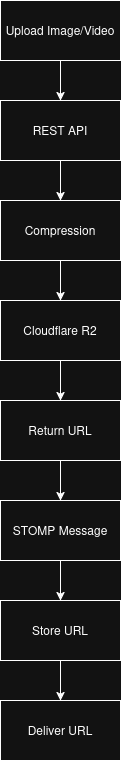

The diagram above was exported from draw.io. Its source (the exported page's mxGraphModel, read from the mxfile embedded in the PNG):
<mxGraphModel dx="920" dy="579" grid="1" gridSize="10" guides="1" tooltips="1" connect="1" arrows="1" fold="1" page="1" pageScale="1" pageWidth="850" pageHeight="1100" math="0" shadow="0">
  <root>
    <mxCell id="0" />
    <mxCell id="1" parent="0" />
    <mxCell id="IVzkul992e42oGUXZzd2-1" parent="1" style="rounded=0;whiteSpace=wrap;html=1;" value="Upload Image/Video" vertex="1">
      <mxGeometry height="60" width="120" x="360" y="60" as="geometry" />
    </mxCell>
    <mxCell id="IVzkul992e42oGUXZzd2-2" parent="1" style="rounded=0;whiteSpace=wrap;html=1;" value="&lt;span&gt;REST API&lt;/span&gt;" vertex="1">
      <mxGeometry height="60" width="120" x="360" y="160" as="geometry" />
    </mxCell>
    <mxCell id="IVzkul992e42oGUXZzd2-3" parent="1" style="rounded=0;whiteSpace=wrap;html=1;" value="&lt;span&gt;Compression&lt;/span&gt;" vertex="1">
      <mxGeometry height="60" width="120" x="360" y="260" as="geometry" />
    </mxCell>
    <mxCell id="IVzkul992e42oGUXZzd2-4" parent="1" style="rounded=0;whiteSpace=wrap;html=1;" value="Cloudflare R2" vertex="1">
      <mxGeometry height="60" width="120" x="360" y="360" as="geometry" />
    </mxCell>
    <mxCell id="IVzkul992e42oGUXZzd2-5" parent="1" style="rounded=0;whiteSpace=wrap;html=1;" value="&lt;span&gt;Return URL&lt;/span&gt;" vertex="1">
      <mxGeometry height="60" width="120" x="360" y="460" as="geometry" />
    </mxCell>
    <mxCell id="IVzkul992e42oGUXZzd2-6" parent="1" style="rounded=0;whiteSpace=wrap;html=1;" value="STOMP Message" vertex="1">
      <mxGeometry height="60" width="120" x="360" y="560" as="geometry" />
    </mxCell>
    <mxCell id="IVzkul992e42oGUXZzd2-7" parent="1" style="rounded=0;whiteSpace=wrap;html=1;" value="Store URL" vertex="1">
      <mxGeometry height="60" width="120" x="360" y="660" as="geometry" />
    </mxCell>
    <mxCell id="IVzkul992e42oGUXZzd2-8" parent="1" style="rounded=0;whiteSpace=wrap;html=1;" value="Deliver URL" vertex="1">
      <mxGeometry height="60" width="120" x="360" y="760" as="geometry" />
    </mxCell>
    <mxCell id="IVzkul992e42oGUXZzd2-9" edge="1" parent="1" source="IVzkul992e42oGUXZzd2-1" style="endArrow=classic;html=1;rounded=0;exitX=0.5;exitY=1;exitDx=0;exitDy=0;entryX=0.5;entryY=0;entryDx=0;entryDy=0;" target="IVzkul992e42oGUXZzd2-2" value="">
      <mxGeometry height="50" relative="1" width="50" as="geometry">
        <mxPoint x="410" y="130" as="sourcePoint" />
        <mxPoint x="560" y="50" as="targetPoint" />
      </mxGeometry>
    </mxCell>
    <mxCell id="IVzkul992e42oGUXZzd2-10" edge="1" parent="1" source="IVzkul992e42oGUXZzd2-2" style="endArrow=classic;html=1;rounded=0;exitX=0.5;exitY=1;exitDx=0;exitDy=0;entryX=0.5;entryY=0;entryDx=0;entryDy=0;" target="IVzkul992e42oGUXZzd2-3" value="">
      <mxGeometry height="50" relative="1" width="50" as="geometry">
        <mxPoint x="510" y="240" as="sourcePoint" />
        <mxPoint x="560" y="190" as="targetPoint" />
      </mxGeometry>
    </mxCell>
    <mxCell id="IVzkul992e42oGUXZzd2-11" edge="1" parent="1" source="IVzkul992e42oGUXZzd2-3" style="endArrow=classic;html=1;rounded=0;exitX=0.5;exitY=1;exitDx=0;exitDy=0;entryX=0.5;entryY=0;entryDx=0;entryDy=0;" target="IVzkul992e42oGUXZzd2-4" value="">
      <mxGeometry height="50" relative="1" width="50" as="geometry">
        <mxPoint x="480" y="340" as="sourcePoint" />
        <mxPoint x="530" y="290" as="targetPoint" />
      </mxGeometry>
    </mxCell>
    <mxCell id="IVzkul992e42oGUXZzd2-12" edge="1" parent="1" source="IVzkul992e42oGUXZzd2-4" style="endArrow=classic;html=1;rounded=0;exitX=0.5;exitY=1;exitDx=0;exitDy=0;entryX=0.5;entryY=0;entryDx=0;entryDy=0;" target="IVzkul992e42oGUXZzd2-5" value="">
      <mxGeometry height="50" relative="1" width="50" as="geometry">
        <mxPoint x="540" y="420" as="sourcePoint" />
        <mxPoint x="590" y="370" as="targetPoint" />
      </mxGeometry>
    </mxCell>
    <mxCell id="IVzkul992e42oGUXZzd2-13" edge="1" parent="1" source="IVzkul992e42oGUXZzd2-5" style="endArrow=classic;html=1;rounded=0;exitX=0.5;exitY=1;exitDx=0;exitDy=0;entryX=0.5;entryY=0;entryDx=0;entryDy=0;" target="IVzkul992e42oGUXZzd2-6" value="">
      <mxGeometry height="50" relative="1" width="50" as="geometry">
        <mxPoint x="490" y="570" as="sourcePoint" />
        <mxPoint x="540" y="520" as="targetPoint" />
      </mxGeometry>
    </mxCell>
    <mxCell id="IVzkul992e42oGUXZzd2-14" edge="1" parent="1" source="IVzkul992e42oGUXZzd2-6" style="endArrow=classic;html=1;rounded=0;exitX=0.5;exitY=1;exitDx=0;exitDy=0;entryX=0.5;entryY=0;entryDx=0;entryDy=0;" target="IVzkul992e42oGUXZzd2-7" value="">
      <mxGeometry height="50" relative="1" width="50" as="geometry">
        <mxPoint x="480" y="660" as="sourcePoint" />
        <mxPoint x="530" y="610" as="targetPoint" />
      </mxGeometry>
    </mxCell>
    <mxCell id="IVzkul992e42oGUXZzd2-15" edge="1" parent="1" source="IVzkul992e42oGUXZzd2-7" style="endArrow=classic;html=1;rounded=0;exitX=0.5;exitY=1;exitDx=0;exitDy=0;entryX=0.5;entryY=0;entryDx=0;entryDy=0;" target="IVzkul992e42oGUXZzd2-8" value="">
      <mxGeometry height="50" relative="1" width="50" as="geometry">
        <mxPoint x="520" y="760" as="sourcePoint" />
        <mxPoint x="570" y="710" as="targetPoint" />
      </mxGeometry>
    </mxCell>
  </root>
</mxGraphModel>